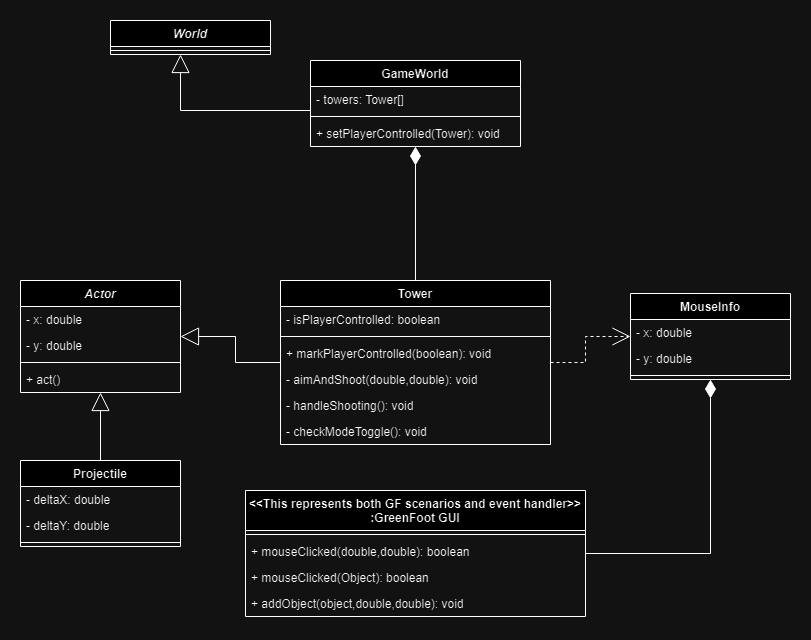

The diagram above was exported from draw.io. Its source (the exported page's mxGraphModel, read from the mxfile embedded in the PNG):
<mxGraphModel dx="1075" dy="747" grid="1" gridSize="10" guides="1" tooltips="1" connect="1" arrows="1" fold="1" page="1" pageScale="1" pageWidth="850" pageHeight="1100" math="0" shadow="0">
  <root>
    <mxCell id="0" />
    <mxCell id="1" parent="0" />
    <mxCell id="7dq03LvlQ_pGbM4xTw4w-1" value="GameWorld" style="swimlane;fontStyle=1;align=center;verticalAlign=top;childLayout=stackLayout;horizontal=1;startSize=26;horizontalStack=0;resizeParent=1;resizeParentMax=0;resizeLast=0;collapsible=1;marginBottom=0;whiteSpace=wrap;html=1;" parent="1" vertex="1">
      <mxGeometry x="320" y="130" width="210" height="86" as="geometry" />
    </mxCell>
    <mxCell id="7dq03LvlQ_pGbM4xTw4w-5" value="&lt;div&gt;&lt;span style=&quot;background-color: initial;&quot;&gt;- towers: Tower[]&lt;/span&gt;&lt;/div&gt;" style="text;strokeColor=none;fillColor=none;align=left;verticalAlign=top;spacingLeft=4;spacingRight=4;overflow=hidden;rotatable=0;points=[[0,0.5],[1,0.5]];portConstraint=eastwest;whiteSpace=wrap;html=1;" parent="7dq03LvlQ_pGbM4xTw4w-1" vertex="1">
      <mxGeometry y="26" width="210" height="26" as="geometry" />
    </mxCell>
    <mxCell id="7dq03LvlQ_pGbM4xTw4w-3" value="" style="line;strokeWidth=1;fillColor=none;align=left;verticalAlign=middle;spacingTop=-1;spacingLeft=3;spacingRight=3;rotatable=0;labelPosition=right;points=[];portConstraint=eastwest;strokeColor=inherit;" parent="7dq03LvlQ_pGbM4xTw4w-1" vertex="1">
      <mxGeometry y="52" width="210" height="8" as="geometry" />
    </mxCell>
    <mxCell id="7dq03LvlQ_pGbM4xTw4w-4" value="+ setPlayerControlled(Tower): void" style="text;strokeColor=none;fillColor=none;align=left;verticalAlign=top;spacingLeft=4;spacingRight=4;overflow=hidden;rotatable=0;points=[[0,0.5],[1,0.5]];portConstraint=eastwest;whiteSpace=wrap;html=1;" parent="7dq03LvlQ_pGbM4xTw4w-1" vertex="1">
      <mxGeometry y="60" width="210" height="26" as="geometry" />
    </mxCell>
    <mxCell id="7dq03LvlQ_pGbM4xTw4w-16" style="edgeStyle=orthogonalEdgeStyle;rounded=0;orthogonalLoop=1;jettySize=auto;html=1;endArrow=diamondThin;endFill=1;endSize=16;" parent="1" source="7dq03LvlQ_pGbM4xTw4w-9" target="7dq03LvlQ_pGbM4xTw4w-1" edge="1">
      <mxGeometry relative="1" as="geometry" />
    </mxCell>
    <mxCell id="7dq03LvlQ_pGbM4xTw4w-9" value="Tower" style="swimlane;fontStyle=1;align=center;verticalAlign=top;childLayout=stackLayout;horizontal=1;startSize=26;horizontalStack=0;resizeParent=1;resizeParentMax=0;resizeLast=0;collapsible=1;marginBottom=0;whiteSpace=wrap;html=1;" parent="1" vertex="1">
      <mxGeometry x="290" y="350" width="270" height="164" as="geometry" />
    </mxCell>
    <mxCell id="7dq03LvlQ_pGbM4xTw4w-10" value="- isPlayerControlled: boolean" style="text;strokeColor=none;fillColor=none;align=left;verticalAlign=top;spacingLeft=4;spacingRight=4;overflow=hidden;rotatable=0;points=[[0,0.5],[1,0.5]];portConstraint=eastwest;whiteSpace=wrap;html=1;" parent="7dq03LvlQ_pGbM4xTw4w-9" vertex="1">
      <mxGeometry y="26" width="270" height="26" as="geometry" />
    </mxCell>
    <mxCell id="7dq03LvlQ_pGbM4xTw4w-11" value="" style="line;strokeWidth=1;fillColor=none;align=left;verticalAlign=middle;spacingTop=-1;spacingLeft=3;spacingRight=3;rotatable=0;labelPosition=right;points=[];portConstraint=eastwest;strokeColor=inherit;" parent="7dq03LvlQ_pGbM4xTw4w-9" vertex="1">
      <mxGeometry y="52" width="270" height="8" as="geometry" />
    </mxCell>
    <mxCell id="7dq03LvlQ_pGbM4xTw4w-12" value="+ markPlayerControlled(boolean): void" style="text;strokeColor=none;fillColor=none;align=left;verticalAlign=top;spacingLeft=4;spacingRight=4;overflow=hidden;rotatable=0;points=[[0,0.5],[1,0.5]];portConstraint=eastwest;whiteSpace=wrap;html=1;" parent="7dq03LvlQ_pGbM4xTw4w-9" vertex="1">
      <mxGeometry y="60" width="270" height="26" as="geometry" />
    </mxCell>
    <mxCell id="hNOFHtF0Ag3UC2dfXKfA-11" value="- aimAndShoot(double,double): void" style="text;strokeColor=none;fillColor=none;align=left;verticalAlign=top;spacingLeft=4;spacingRight=4;overflow=hidden;rotatable=0;points=[[0,0.5],[1,0.5]];portConstraint=eastwest;whiteSpace=wrap;html=1;" parent="7dq03LvlQ_pGbM4xTw4w-9" vertex="1">
      <mxGeometry y="86" width="270" height="26" as="geometry" />
    </mxCell>
    <mxCell id="H3CKCQVdN4FcsH5V6jqn-13" value="- handleShooting(): void" style="text;strokeColor=none;fillColor=none;align=left;verticalAlign=top;spacingLeft=4;spacingRight=4;overflow=hidden;rotatable=0;points=[[0,0.5],[1,0.5]];portConstraint=eastwest;whiteSpace=wrap;html=1;" parent="7dq03LvlQ_pGbM4xTw4w-9" vertex="1">
      <mxGeometry y="112" width="270" height="26" as="geometry" />
    </mxCell>
    <mxCell id="H3CKCQVdN4FcsH5V6jqn-11" value="- checkModeToggle(): void" style="text;strokeColor=none;fillColor=none;align=left;verticalAlign=top;spacingLeft=4;spacingRight=4;overflow=hidden;rotatable=0;points=[[0,0.5],[1,0.5]];portConstraint=eastwest;whiteSpace=wrap;html=1;" parent="7dq03LvlQ_pGbM4xTw4w-9" vertex="1">
      <mxGeometry y="138" width="270" height="26" as="geometry" />
    </mxCell>
    <mxCell id="H3CKCQVdN4FcsH5V6jqn-2" style="edgeStyle=orthogonalEdgeStyle;rounded=0;orthogonalLoop=1;jettySize=auto;html=1;endArrow=diamondThin;endFill=1;strokeWidth=1;endSize=16;" parent="1" source="saPEA6JY_8_5F2BAayW4-1" target="hNOFHtF0Ag3UC2dfXKfA-6" edge="1">
      <mxGeometry relative="1" as="geometry" />
    </mxCell>
    <mxCell id="saPEA6JY_8_5F2BAayW4-1" value="&amp;lt;&amp;lt;This represents both GF scenarios and event handler&amp;gt;&amp;gt;&lt;div&gt;:GreenFoot GUI&lt;/div&gt;" style="swimlane;fontStyle=1;align=center;verticalAlign=top;childLayout=stackLayout;horizontal=1;startSize=40;horizontalStack=0;resizeParent=1;resizeParentMax=0;resizeLast=0;collapsible=1;marginBottom=0;whiteSpace=wrap;html=1;" parent="1" vertex="1">
      <mxGeometry x="255" y="560" width="340" height="126" as="geometry" />
    </mxCell>
    <mxCell id="saPEA6JY_8_5F2BAayW4-3" value="" style="line;strokeWidth=1;fillColor=none;align=left;verticalAlign=middle;spacingTop=-1;spacingLeft=3;spacingRight=3;rotatable=0;labelPosition=right;points=[];portConstraint=eastwest;strokeColor=inherit;" parent="saPEA6JY_8_5F2BAayW4-1" vertex="1">
      <mxGeometry y="40" width="340" height="8" as="geometry" />
    </mxCell>
    <mxCell id="hNOFHtF0Ag3UC2dfXKfA-21" value="+ mouseClicked(double,double): boolean" style="text;strokeColor=none;fillColor=none;align=left;verticalAlign=top;spacingLeft=4;spacingRight=4;overflow=hidden;rotatable=0;points=[[0,0.5],[1,0.5]];portConstraint=eastwest;whiteSpace=wrap;html=1;" parent="saPEA6JY_8_5F2BAayW4-1" vertex="1">
      <mxGeometry y="48" width="340" height="26" as="geometry" />
    </mxCell>
    <mxCell id="H3CKCQVdN4FcsH5V6jqn-12" value="+ mouseClicked(Object): boolean" style="text;strokeColor=none;fillColor=none;align=left;verticalAlign=top;spacingLeft=4;spacingRight=4;overflow=hidden;rotatable=0;points=[[0,0.5],[1,0.5]];portConstraint=eastwest;whiteSpace=wrap;html=1;" parent="saPEA6JY_8_5F2BAayW4-1" vertex="1">
      <mxGeometry y="74" width="340" height="26" as="geometry" />
    </mxCell>
    <mxCell id="saPEA6JY_8_5F2BAayW4-4" value="+ addObject(object,double,double): void" style="text;strokeColor=none;fillColor=none;align=left;verticalAlign=top;spacingLeft=4;spacingRight=4;overflow=hidden;rotatable=0;points=[[0,0.5],[1,0.5]];portConstraint=eastwest;whiteSpace=wrap;html=1;" parent="saPEA6JY_8_5F2BAayW4-1" vertex="1">
      <mxGeometry y="100" width="340" height="26" as="geometry" />
    </mxCell>
    <mxCell id="hNOFHtF0Ag3UC2dfXKfA-1" value="Projectile" style="swimlane;fontStyle=1;align=center;verticalAlign=top;childLayout=stackLayout;horizontal=1;startSize=26;horizontalStack=0;resizeParent=1;resizeParentMax=0;resizeLast=0;collapsible=1;marginBottom=0;whiteSpace=wrap;html=1;" parent="1" vertex="1">
      <mxGeometry x="30" y="530" width="160" height="86" as="geometry" />
    </mxCell>
    <mxCell id="hNOFHtF0Ag3UC2dfXKfA-2" value="- deltaX: double" style="text;strokeColor=none;fillColor=none;align=left;verticalAlign=top;spacingLeft=4;spacingRight=4;overflow=hidden;rotatable=0;points=[[0,0.5],[1,0.5]];portConstraint=eastwest;whiteSpace=wrap;html=1;" parent="hNOFHtF0Ag3UC2dfXKfA-1" vertex="1">
      <mxGeometry y="26" width="160" height="26" as="geometry" />
    </mxCell>
    <mxCell id="hNOFHtF0Ag3UC2dfXKfA-5" value="- deltaY: double" style="text;strokeColor=none;fillColor=none;align=left;verticalAlign=top;spacingLeft=4;spacingRight=4;overflow=hidden;rotatable=0;points=[[0,0.5],[1,0.5]];portConstraint=eastwest;whiteSpace=wrap;html=1;" parent="hNOFHtF0Ag3UC2dfXKfA-1" vertex="1">
      <mxGeometry y="52" width="160" height="26" as="geometry" />
    </mxCell>
    <mxCell id="hNOFHtF0Ag3UC2dfXKfA-3" value="" style="line;strokeWidth=1;fillColor=none;align=left;verticalAlign=middle;spacingTop=-1;spacingLeft=3;spacingRight=3;rotatable=0;labelPosition=right;points=[];portConstraint=eastwest;strokeColor=inherit;" parent="hNOFHtF0Ag3UC2dfXKfA-1" vertex="1">
      <mxGeometry y="78" width="160" height="8" as="geometry" />
    </mxCell>
    <mxCell id="hNOFHtF0Ag3UC2dfXKfA-6" value="MouseInfo" style="swimlane;fontStyle=1;align=center;verticalAlign=top;childLayout=stackLayout;horizontal=1;startSize=26;horizontalStack=0;resizeParent=1;resizeParentMax=0;resizeLast=0;collapsible=1;marginBottom=0;whiteSpace=wrap;html=1;" parent="1" vertex="1">
      <mxGeometry x="640" y="363" width="160" height="86" as="geometry" />
    </mxCell>
    <mxCell id="hNOFHtF0Ag3UC2dfXKfA-7" value="- x: double" style="text;strokeColor=none;fillColor=none;align=left;verticalAlign=top;spacingLeft=4;spacingRight=4;overflow=hidden;rotatable=0;points=[[0,0.5],[1,0.5]];portConstraint=eastwest;whiteSpace=wrap;html=1;" parent="hNOFHtF0Ag3UC2dfXKfA-6" vertex="1">
      <mxGeometry y="26" width="160" height="26" as="geometry" />
    </mxCell>
    <mxCell id="hNOFHtF0Ag3UC2dfXKfA-10" value="- y: double" style="text;strokeColor=none;fillColor=none;align=left;verticalAlign=top;spacingLeft=4;spacingRight=4;overflow=hidden;rotatable=0;points=[[0,0.5],[1,0.5]];portConstraint=eastwest;whiteSpace=wrap;html=1;" parent="hNOFHtF0Ag3UC2dfXKfA-6" vertex="1">
      <mxGeometry y="52" width="160" height="26" as="geometry" />
    </mxCell>
    <mxCell id="hNOFHtF0Ag3UC2dfXKfA-8" value="" style="line;strokeWidth=1;fillColor=none;align=left;verticalAlign=middle;spacingTop=-1;spacingLeft=3;spacingRight=3;rotatable=0;labelPosition=right;points=[];portConstraint=eastwest;strokeColor=inherit;" parent="hNOFHtF0Ag3UC2dfXKfA-6" vertex="1">
      <mxGeometry y="78" width="160" height="8" as="geometry" />
    </mxCell>
    <mxCell id="hNOFHtF0Ag3UC2dfXKfA-18" style="edgeStyle=orthogonalEdgeStyle;rounded=0;orthogonalLoop=1;jettySize=auto;html=1;endArrow=block;endFill=0;strokeWidth=1;endSize=16;" parent="1" source="7dq03LvlQ_pGbM4xTw4w-9" target="hNOFHtF0Ag3UC2dfXKfA-33" edge="1">
      <mxGeometry relative="1" as="geometry">
        <mxPoint x="190" y="419" as="sourcePoint" />
        <Array as="points" />
      </mxGeometry>
    </mxCell>
    <mxCell id="hNOFHtF0Ag3UC2dfXKfA-19" style="edgeStyle=orthogonalEdgeStyle;rounded=0;orthogonalLoop=1;jettySize=auto;html=1;dashed=1;endArrow=open;endFill=0;endSize=16;" parent="1" source="7dq03LvlQ_pGbM4xTw4w-9" target="hNOFHtF0Ag3UC2dfXKfA-6" edge="1">
      <mxGeometry relative="1" as="geometry">
        <mxPoint x="435" y="498" as="targetPoint" />
        <mxPoint x="435" y="570" as="sourcePoint" />
      </mxGeometry>
    </mxCell>
    <mxCell id="hNOFHtF0Ag3UC2dfXKfA-22" style="edgeStyle=orthogonalEdgeStyle;rounded=0;orthogonalLoop=1;jettySize=auto;html=1;endArrow=block;endFill=0;strokeWidth=1;endSize=16;" parent="1" source="hNOFHtF0Ag3UC2dfXKfA-1" target="hNOFHtF0Ag3UC2dfXKfA-33" edge="1">
      <mxGeometry relative="1" as="geometry">
        <mxPoint x="110" y="446" as="sourcePoint" />
        <mxPoint x="290" y="419" as="targetPoint" />
        <Array as="points" />
      </mxGeometry>
    </mxCell>
    <mxCell id="hNOFHtF0Ag3UC2dfXKfA-23" value="&lt;i style=&quot;&quot;&gt;World&lt;/i&gt;" style="swimlane;fontStyle=1;align=center;verticalAlign=top;childLayout=stackLayout;horizontal=1;startSize=26;horizontalStack=0;resizeParent=1;resizeParentMax=0;resizeLast=0;collapsible=1;marginBottom=0;whiteSpace=wrap;html=1;" parent="1" vertex="1">
      <mxGeometry x="120" y="90" width="160" height="34" as="geometry" />
    </mxCell>
    <mxCell id="hNOFHtF0Ag3UC2dfXKfA-25" value="" style="line;strokeWidth=1;fillColor=none;align=left;verticalAlign=middle;spacingTop=-1;spacingLeft=3;spacingRight=3;rotatable=0;labelPosition=right;points=[];portConstraint=eastwest;strokeColor=inherit;" parent="hNOFHtF0Ag3UC2dfXKfA-23" vertex="1">
      <mxGeometry y="26" width="160" height="8" as="geometry" />
    </mxCell>
    <mxCell id="hNOFHtF0Ag3UC2dfXKfA-27" style="edgeStyle=orthogonalEdgeStyle;rounded=0;orthogonalLoop=1;jettySize=auto;html=1;endArrow=block;endFill=0;strokeWidth=1;endSize=16;" parent="1" source="7dq03LvlQ_pGbM4xTw4w-1" target="hNOFHtF0Ag3UC2dfXKfA-23" edge="1">
      <mxGeometry relative="1" as="geometry">
        <mxPoint x="200" y="429" as="sourcePoint" />
        <mxPoint x="300" y="429" as="targetPoint" />
        <Array as="points">
          <mxPoint x="190" y="180" />
        </Array>
      </mxGeometry>
    </mxCell>
    <mxCell id="hNOFHtF0Ag3UC2dfXKfA-33" value="&lt;i&gt;Actor&lt;/i&gt;" style="swimlane;fontStyle=1;align=center;verticalAlign=top;childLayout=stackLayout;horizontal=1;startSize=26;horizontalStack=0;resizeParent=1;resizeParentMax=0;resizeLast=0;collapsible=1;marginBottom=0;whiteSpace=wrap;html=1;" parent="1" vertex="1">
      <mxGeometry x="30" y="350" width="160" height="112" as="geometry" />
    </mxCell>
    <mxCell id="hNOFHtF0Ag3UC2dfXKfA-34" value="- x: double" style="text;strokeColor=none;fillColor=none;align=left;verticalAlign=top;spacingLeft=4;spacingRight=4;overflow=hidden;rotatable=0;points=[[0,0.5],[1,0.5]];portConstraint=eastwest;whiteSpace=wrap;html=1;" parent="hNOFHtF0Ag3UC2dfXKfA-33" vertex="1">
      <mxGeometry y="26" width="160" height="26" as="geometry" />
    </mxCell>
    <mxCell id="hNOFHtF0Ag3UC2dfXKfA-39" value="- y: double" style="text;strokeColor=none;fillColor=none;align=left;verticalAlign=top;spacingLeft=4;spacingRight=4;overflow=hidden;rotatable=0;points=[[0,0.5],[1,0.5]];portConstraint=eastwest;whiteSpace=wrap;html=1;" parent="hNOFHtF0Ag3UC2dfXKfA-33" vertex="1">
      <mxGeometry y="52" width="160" height="26" as="geometry" />
    </mxCell>
    <mxCell id="hNOFHtF0Ag3UC2dfXKfA-35" value="" style="line;strokeWidth=1;fillColor=none;align=left;verticalAlign=middle;spacingTop=-1;spacingLeft=3;spacingRight=3;rotatable=0;labelPosition=right;points=[];portConstraint=eastwest;strokeColor=inherit;" parent="hNOFHtF0Ag3UC2dfXKfA-33" vertex="1">
      <mxGeometry y="78" width="160" height="8" as="geometry" />
    </mxCell>
    <mxCell id="hNOFHtF0Ag3UC2dfXKfA-36" value="+ act()" style="text;strokeColor=none;fillColor=none;align=left;verticalAlign=top;spacingLeft=4;spacingRight=4;overflow=hidden;rotatable=0;points=[[0,0.5],[1,0.5]];portConstraint=eastwest;whiteSpace=wrap;html=1;" parent="hNOFHtF0Ag3UC2dfXKfA-33" vertex="1">
      <mxGeometry y="86" width="160" height="26" as="geometry" />
    </mxCell>
  </root>
</mxGraphModel>